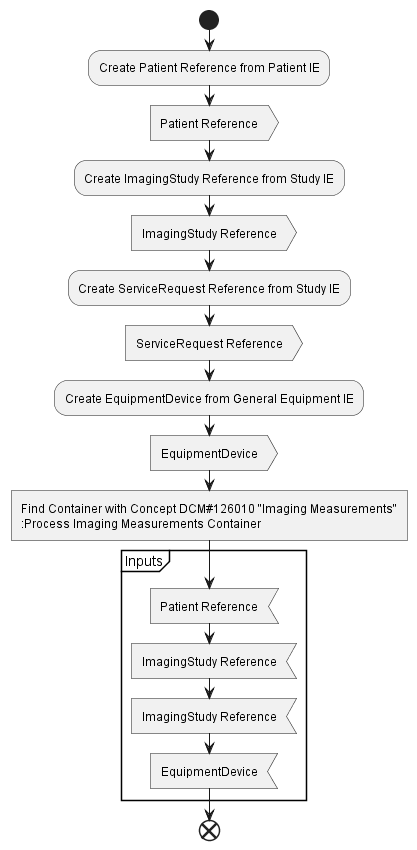

The diagram above was rendered by PlantUML. Its source (embedded in the PNG):
@startuml dicom_sr_workflow
start
:Create Patient Reference from Patient IE;
:Patient Reference>
:Create ImagingStudy Reference from Study IE;
:ImagingStudy Reference>
:Create ServiceRequest Reference from Study IE;
:ServiceRequest Reference>
:Create EquipmentDevice from General Equipment IE;
:EquipmentDevice>
:Find Container with Concept DCM#126010 "Imaging Measurements"
:Process Imaging Measurements Container]
partition "Inputs" {
    :Patient Reference<
    :ImagingStudy Reference<
    :ImagingStudy Reference<
    :EquipmentDevice<
}
end

@enduml